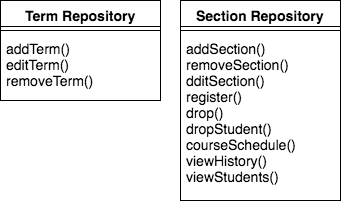

The diagram above was exported from draw.io. Its source (the exported page's mxGraphModel, read from the mxfile embedded in the PNG):
<mxGraphModel dx="790" dy="495" grid="1" gridSize="10" guides="1" tooltips="1" connect="1" arrows="1" fold="1" page="1" pageScale="1" pageWidth="850" pageHeight="1100" math="0" shadow="0">
  <root>
    <mxCell id="0" />
    <mxCell id="1" parent="0" />
    <mxCell id="2ed81f88455c5982-1" value="&lt;span style=&quot;font-size: 14px&quot;&gt;Section Repository&lt;/span&gt;" style="swimlane;html=1;fontStyle=1;align=center;verticalAlign=top;childLayout=stackLayout;horizontal=1;startSize=26;horizontalStack=0;resizeParent=1;resizeLast=0;collapsible=1;marginBottom=0;swimlaneFillColor=#ffffff;strokeColor=#000000;fillColor=#FFFFFF;" vertex="1" parent="1">
      <mxGeometry x="220" y="40" width="160" height="200" as="geometry">
        <mxRectangle x="160" y="50" width="90" height="26" as="alternateBounds" />
      </mxGeometry>
    </mxCell>
    <mxCell id="2ed81f88455c5982-3" value="" style="line;html=1;strokeWidth=1;fillColor=none;align=left;verticalAlign=middle;spacingTop=-1;spacingLeft=3;spacingRight=3;rotatable=0;labelPosition=right;points=[];portConstraint=eastwest;" vertex="1" parent="2ed81f88455c5982-1">
      <mxGeometry y="26" width="160" height="8" as="geometry" />
    </mxCell>
    <mxCell id="2ed81f88455c5982-4" value="&lt;span style=&quot;font-size: 14px&quot;&gt;addSection()&lt;/span&gt;&lt;div&gt;&lt;span style=&quot;font-size: 14px&quot;&gt;removeSection()&lt;/span&gt;&lt;/div&gt;&lt;div&gt;&lt;span style=&quot;font-size: 14px&quot;&gt;dditSection()&lt;/span&gt;&lt;/div&gt;&lt;div&gt;&lt;span style=&quot;font-size: 14px&quot;&gt;register()&lt;/span&gt;&lt;/div&gt;&lt;div&gt;&lt;span style=&quot;font-size: 14px&quot;&gt;drop()&lt;/span&gt;&lt;/div&gt;&lt;div&gt;&lt;span style=&quot;font-size: 14px&quot;&gt;dropStudent()&lt;/span&gt;&lt;/div&gt;&lt;div&gt;&lt;span style=&quot;font-size: 14px&quot;&gt;courseSchedule()&lt;/span&gt;&lt;/div&gt;&lt;div&gt;&lt;span style=&quot;font-size: 14px&quot;&gt;viewHistory()&lt;/span&gt;&lt;/div&gt;&lt;div&gt;&lt;span style=&quot;font-size: 14px&quot;&gt;viewStudents()&lt;/span&gt;&lt;/div&gt;" style="text;html=1;strokeColor=none;fillColor=none;align=left;verticalAlign=top;spacingLeft=4;spacingRight=4;whiteSpace=wrap;overflow=hidden;rotatable=0;points=[[0,0.5],[1,0.5]];portConstraint=eastwest;" vertex="1" parent="2ed81f88455c5982-1">
      <mxGeometry y="34" width="160" height="166" as="geometry" />
    </mxCell>
    <mxCell id="2ed81f88455c5982-5" value="&lt;span style=&quot;font-size: 14px&quot;&gt;Term Repository&lt;/span&gt;" style="swimlane;html=1;fontStyle=1;align=center;verticalAlign=top;childLayout=stackLayout;horizontal=1;startSize=26;horizontalStack=0;resizeParent=1;resizeLast=0;collapsible=1;marginBottom=0;swimlaneFillColor=#ffffff;strokeColor=#000000;fillColor=#FFFFFF;" vertex="1" parent="1">
      <mxGeometry x="40" y="40" width="160" height="100" as="geometry">
        <mxRectangle x="160" y="50" width="90" height="26" as="alternateBounds" />
      </mxGeometry>
    </mxCell>
    <mxCell id="2ed81f88455c5982-6" value="" style="line;html=1;strokeWidth=1;fillColor=none;align=left;verticalAlign=middle;spacingTop=-1;spacingLeft=3;spacingRight=3;rotatable=0;labelPosition=right;points=[];portConstraint=eastwest;" vertex="1" parent="2ed81f88455c5982-5">
      <mxGeometry y="26" width="160" height="8" as="geometry" />
    </mxCell>
    <mxCell id="2ed81f88455c5982-7" value="&lt;span style=&quot;font-size: 14px&quot;&gt;addTerm()&lt;/span&gt;&lt;div&gt;&lt;span style=&quot;font-size: 14px&quot;&gt;editTerm()&lt;/span&gt;&lt;/div&gt;&lt;div&gt;&lt;span style=&quot;font-size: 14px&quot;&gt;removeTerm()&lt;/span&gt;&lt;/div&gt;&lt;div&gt;&lt;br&gt;&lt;/div&gt;" style="text;html=1;strokeColor=none;fillColor=none;align=left;verticalAlign=top;spacingLeft=4;spacingRight=4;whiteSpace=wrap;overflow=hidden;rotatable=0;points=[[0,0.5],[1,0.5]];portConstraint=eastwest;" vertex="1" parent="2ed81f88455c5982-5">
      <mxGeometry y="34" width="160" height="66" as="geometry" />
    </mxCell>
  </root>
</mxGraphModel>